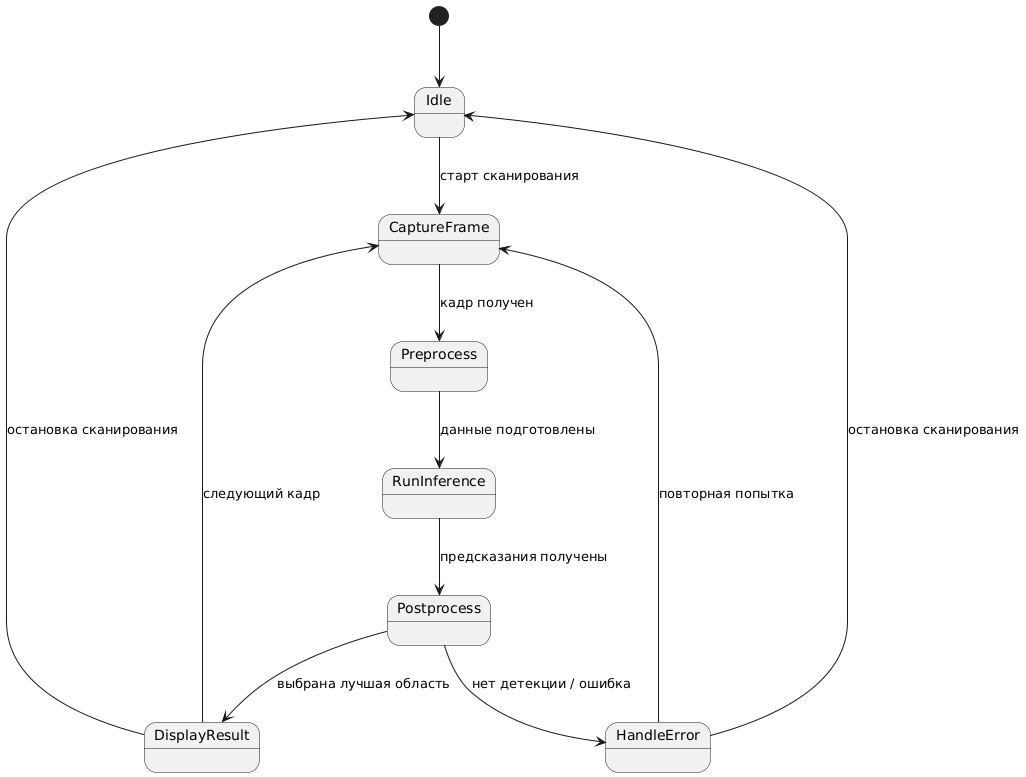

The diagram above was rendered by PlantUML. Its source (embedded in the PNG):
@startuml
[*] --> Idle

state Idle {
}

Idle --> CaptureFrame : старт сканирования
CaptureFrame --> Preprocess : кадр получен
Preprocess --> RunInference : данные подготовлены
RunInference --> Postprocess : предсказания получены
Postprocess --> DisplayResult : выбрана лучшая область
DisplayResult --> CaptureFrame : следующий кадр

Postprocess --> HandleError : нет детекции / ошибка
HandleError --> CaptureFrame : повторная попытка
HandleError --> Idle : остановка сканирования
DisplayResult --> Idle : остановка сканирования
@enduml